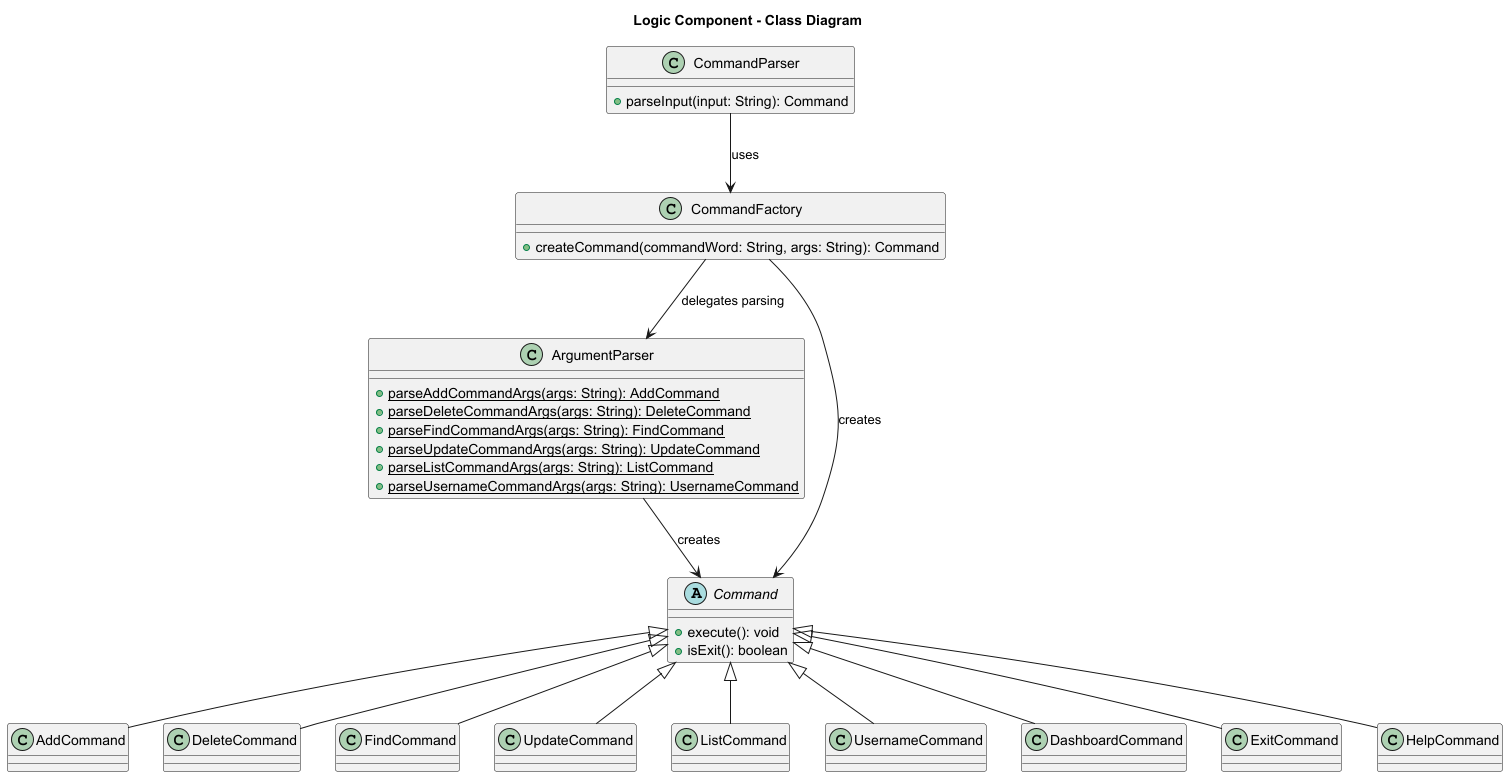

The diagram above was rendered by PlantUML. Its source (embedded in the PNG):
@startuml
title Logic Component - Class Diagram

class CommandParser {
    + parseInput(input: String): Command
}

class CommandFactory {
    + createCommand(commandWord: String, args: String): Command
}

class ArgumentParser {
    + {static} parseAddCommandArgs(args: String): AddCommand
    + {static} parseDeleteCommandArgs(args: String): DeleteCommand
    + {static} parseFindCommandArgs(args: String): FindCommand
    + {static} parseUpdateCommandArgs(args: String): UpdateCommand
    + {static} parseListCommandArgs(args: String): ListCommand
    + {static} parseUsernameCommandArgs(args: String): UsernameCommand
}

abstract class Command {
    + execute(): void
    + isExit(): boolean
}

class AddCommand
class DeleteCommand
class FindCommand
class UpdateCommand
class ListCommand
class UsernameCommand
class DashboardCommand
class ExitCommand
class HelpCommand

CommandParser --> CommandFactory : uses
CommandFactory --> ArgumentParser : delegates parsing
CommandFactory --> Command : creates
ArgumentParser --> Command : creates
Command <|-- AddCommand
Command <|-- DeleteCommand
Command <|-- FindCommand
Command <|-- UpdateCommand
Command <|-- ListCommand
Command <|-- UsernameCommand
Command <|-- DashboardCommand
Command <|-- HelpCommand
Command <|-- ExitCommand

@enduml